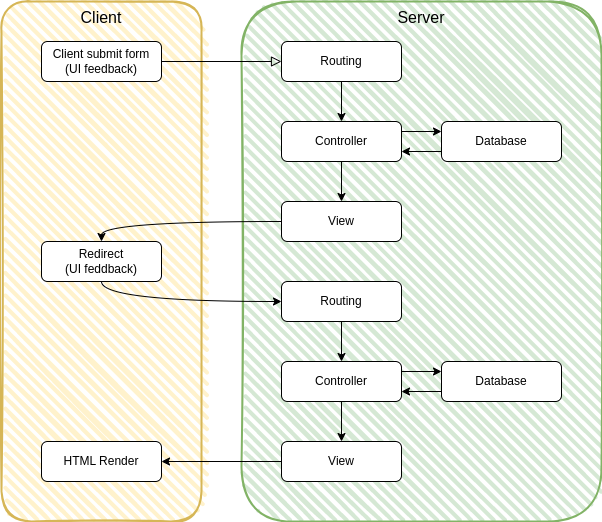

The diagram above was exported from draw.io. Its source (the exported page's mxGraphModel, read from the mxfile embedded in the PNG):
<mxGraphModel dx="1434" dy="689" grid="1" gridSize="10" guides="1" tooltips="1" connect="1" arrows="1" fold="1" page="1" pageScale="1" pageWidth="827" pageHeight="1169" math="0" shadow="0">
  <root>
    <mxCell id="WIyWlLk6GJQsqaUBKTNV-0" />
    <mxCell id="WIyWlLk6GJQsqaUBKTNV-1" parent="WIyWlLk6GJQsqaUBKTNV-0" />
    <mxCell id="BrcKK8_eswFyoqhNv_fw-0" value="Client&lt;br style=&quot;font-size: 16px;&quot;&gt;" style="rounded=1;whiteSpace=wrap;html=1;strokeWidth=2;fillWeight=4;hachureGap=8;hachureAngle=45;fillColor=#fff2cc;sketch=1;strokeColor=#d6b656;verticalAlign=top;fontSize=16;" parent="WIyWlLk6GJQsqaUBKTNV-1" vertex="1">
      <mxGeometry x="120" y="40" width="200" height="520" as="geometry" />
    </mxCell>
    <mxCell id="BrcKK8_eswFyoqhNv_fw-1" value="Server" style="rounded=1;whiteSpace=wrap;html=1;strokeWidth=2;fillWeight=4;hachureGap=8;hachureAngle=45;fillColor=#d5e8d4;sketch=1;strokeColor=#82b366;fontSize=16;verticalAlign=top;" parent="WIyWlLk6GJQsqaUBKTNV-1" vertex="1">
      <mxGeometry x="360" y="40" width="360" height="520" as="geometry" />
    </mxCell>
    <mxCell id="WIyWlLk6GJQsqaUBKTNV-2" value="" style="rounded=0;html=1;jettySize=auto;orthogonalLoop=1;fontSize=11;endArrow=block;endFill=0;endSize=8;strokeWidth=1;shadow=0;labelBackgroundColor=none;edgeStyle=orthogonalEdgeStyle;curved=1;" parent="WIyWlLk6GJQsqaUBKTNV-1" source="WIyWlLk6GJQsqaUBKTNV-3" target="BrcKK8_eswFyoqhNv_fw-2" edge="1">
      <mxGeometry relative="1" as="geometry">
        <mxPoint x="220" y="170" as="targetPoint" />
      </mxGeometry>
    </mxCell>
    <mxCell id="WIyWlLk6GJQsqaUBKTNV-3" value="Client submit form&lt;br&gt;(UI feedback)" style="rounded=1;whiteSpace=wrap;html=1;fontSize=12;glass=0;strokeWidth=1;shadow=0;" parent="WIyWlLk6GJQsqaUBKTNV-1" vertex="1">
      <mxGeometry x="160" y="80" width="120" height="40" as="geometry" />
    </mxCell>
    <mxCell id="BrcKK8_eswFyoqhNv_fw-7" style="edgeStyle=orthogonalEdgeStyle;rounded=0;orthogonalLoop=1;jettySize=auto;html=1;exitX=0.5;exitY=1;exitDx=0;exitDy=0;entryX=0.5;entryY=0;entryDx=0;entryDy=0;" parent="WIyWlLk6GJQsqaUBKTNV-1" source="BrcKK8_eswFyoqhNv_fw-2" target="BrcKK8_eswFyoqhNv_fw-4" edge="1">
      <mxGeometry relative="1" as="geometry" />
    </mxCell>
    <mxCell id="BrcKK8_eswFyoqhNv_fw-2" value="Routing" style="rounded=1;whiteSpace=wrap;html=1;fontSize=12;glass=0;strokeWidth=1;shadow=0;" parent="WIyWlLk6GJQsqaUBKTNV-1" vertex="1">
      <mxGeometry x="400" y="80" width="120" height="40" as="geometry" />
    </mxCell>
    <mxCell id="BrcKK8_eswFyoqhNv_fw-8" style="edgeStyle=orthogonalEdgeStyle;rounded=0;orthogonalLoop=1;jettySize=auto;html=1;exitX=1;exitY=0.25;exitDx=0;exitDy=0;entryX=0;entryY=0.25;entryDx=0;entryDy=0;" parent="WIyWlLk6GJQsqaUBKTNV-1" source="BrcKK8_eswFyoqhNv_fw-4" target="BrcKK8_eswFyoqhNv_fw-5" edge="1">
      <mxGeometry relative="1" as="geometry" />
    </mxCell>
    <mxCell id="BrcKK8_eswFyoqhNv_fw-10" style="edgeStyle=orthogonalEdgeStyle;rounded=0;orthogonalLoop=1;jettySize=auto;html=1;exitX=0.5;exitY=1;exitDx=0;exitDy=0;entryX=0.5;entryY=0;entryDx=0;entryDy=0;" parent="WIyWlLk6GJQsqaUBKTNV-1" source="BrcKK8_eswFyoqhNv_fw-4" target="BrcKK8_eswFyoqhNv_fw-6" edge="1">
      <mxGeometry relative="1" as="geometry" />
    </mxCell>
    <mxCell id="BrcKK8_eswFyoqhNv_fw-4" value="Controller" style="rounded=1;whiteSpace=wrap;html=1;fontSize=12;glass=0;strokeWidth=1;shadow=0;" parent="WIyWlLk6GJQsqaUBKTNV-1" vertex="1">
      <mxGeometry x="400" y="160" width="120" height="40" as="geometry" />
    </mxCell>
    <mxCell id="BrcKK8_eswFyoqhNv_fw-9" style="edgeStyle=orthogonalEdgeStyle;rounded=0;orthogonalLoop=1;jettySize=auto;html=1;exitX=0;exitY=0.75;exitDx=0;exitDy=0;entryX=1;entryY=0.75;entryDx=0;entryDy=0;" parent="WIyWlLk6GJQsqaUBKTNV-1" source="BrcKK8_eswFyoqhNv_fw-5" target="BrcKK8_eswFyoqhNv_fw-4" edge="1">
      <mxGeometry relative="1" as="geometry" />
    </mxCell>
    <mxCell id="BrcKK8_eswFyoqhNv_fw-5" value="Database" style="rounded=1;whiteSpace=wrap;html=1;fontSize=12;glass=0;strokeWidth=1;shadow=0;" parent="WIyWlLk6GJQsqaUBKTNV-1" vertex="1">
      <mxGeometry x="560" y="160" width="120" height="40" as="geometry" />
    </mxCell>
    <mxCell id="BrcKK8_eswFyoqhNv_fw-12" style="edgeStyle=orthogonalEdgeStyle;rounded=0;orthogonalLoop=1;jettySize=auto;html=1;exitX=0;exitY=0.5;exitDx=0;exitDy=0;entryX=0.5;entryY=0;entryDx=0;entryDy=0;curved=1;" parent="WIyWlLk6GJQsqaUBKTNV-1" source="BrcKK8_eswFyoqhNv_fw-6" target="BrcKK8_eswFyoqhNv_fw-11" edge="1">
      <mxGeometry relative="1" as="geometry" />
    </mxCell>
    <mxCell id="BrcKK8_eswFyoqhNv_fw-6" value="View" style="rounded=1;whiteSpace=wrap;html=1;fontSize=12;glass=0;strokeWidth=1;shadow=0;" parent="WIyWlLk6GJQsqaUBKTNV-1" vertex="1">
      <mxGeometry x="400" y="240" width="120" height="40" as="geometry" />
    </mxCell>
    <mxCell id="BKnpkbwjucZ6J_q_P_jf-1" style="edgeStyle=orthogonalEdgeStyle;rounded=0;orthogonalLoop=1;jettySize=auto;html=1;exitX=0.5;exitY=1;exitDx=0;exitDy=0;entryX=0;entryY=0.5;entryDx=0;entryDy=0;curved=1;" edge="1" parent="WIyWlLk6GJQsqaUBKTNV-1" source="BrcKK8_eswFyoqhNv_fw-11" target="BKnpkbwjucZ6J_q_P_jf-0">
      <mxGeometry relative="1" as="geometry" />
    </mxCell>
    <mxCell id="BrcKK8_eswFyoqhNv_fw-11" value="Redirect&lt;br&gt;(UI feddback)" style="rounded=1;whiteSpace=wrap;html=1;fontSize=12;glass=0;strokeWidth=1;shadow=0;" parent="WIyWlLk6GJQsqaUBKTNV-1" vertex="1">
      <mxGeometry x="160" y="280" width="120" height="40" as="geometry" />
    </mxCell>
    <mxCell id="BKnpkbwjucZ6J_q_P_jf-5" style="edgeStyle=orthogonalEdgeStyle;rounded=0;orthogonalLoop=1;jettySize=auto;html=1;exitX=0.5;exitY=1;exitDx=0;exitDy=0;entryX=0.5;entryY=0;entryDx=0;entryDy=0;" edge="1" parent="WIyWlLk6GJQsqaUBKTNV-1" source="BKnpkbwjucZ6J_q_P_jf-0" target="BKnpkbwjucZ6J_q_P_jf-2">
      <mxGeometry relative="1" as="geometry" />
    </mxCell>
    <mxCell id="BKnpkbwjucZ6J_q_P_jf-0" value="Routing" style="rounded=1;whiteSpace=wrap;html=1;fontSize=12;glass=0;strokeWidth=1;shadow=0;" vertex="1" parent="WIyWlLk6GJQsqaUBKTNV-1">
      <mxGeometry x="400" y="320" width="120" height="40" as="geometry" />
    </mxCell>
    <mxCell id="BKnpkbwjucZ6J_q_P_jf-6" style="edgeStyle=orthogonalEdgeStyle;rounded=0;orthogonalLoop=1;jettySize=auto;html=1;exitX=1;exitY=0.25;exitDx=0;exitDy=0;entryX=0;entryY=0.25;entryDx=0;entryDy=0;" edge="1" parent="WIyWlLk6GJQsqaUBKTNV-1" source="BKnpkbwjucZ6J_q_P_jf-2" target="BKnpkbwjucZ6J_q_P_jf-3">
      <mxGeometry relative="1" as="geometry" />
    </mxCell>
    <mxCell id="BKnpkbwjucZ6J_q_P_jf-8" style="edgeStyle=orthogonalEdgeStyle;rounded=0;orthogonalLoop=1;jettySize=auto;html=1;exitX=0.5;exitY=1;exitDx=0;exitDy=0;entryX=0.5;entryY=0;entryDx=0;entryDy=0;" edge="1" parent="WIyWlLk6GJQsqaUBKTNV-1" source="BKnpkbwjucZ6J_q_P_jf-2" target="BKnpkbwjucZ6J_q_P_jf-4">
      <mxGeometry relative="1" as="geometry" />
    </mxCell>
    <mxCell id="BKnpkbwjucZ6J_q_P_jf-2" value="Controller" style="rounded=1;whiteSpace=wrap;html=1;fontSize=12;glass=0;strokeWidth=1;shadow=0;" vertex="1" parent="WIyWlLk6GJQsqaUBKTNV-1">
      <mxGeometry x="400" y="400" width="120" height="40" as="geometry" />
    </mxCell>
    <mxCell id="BKnpkbwjucZ6J_q_P_jf-7" style="edgeStyle=orthogonalEdgeStyle;rounded=0;orthogonalLoop=1;jettySize=auto;html=1;exitX=0;exitY=0.75;exitDx=0;exitDy=0;entryX=1;entryY=0.75;entryDx=0;entryDy=0;" edge="1" parent="WIyWlLk6GJQsqaUBKTNV-1" source="BKnpkbwjucZ6J_q_P_jf-3" target="BKnpkbwjucZ6J_q_P_jf-2">
      <mxGeometry relative="1" as="geometry" />
    </mxCell>
    <mxCell id="BKnpkbwjucZ6J_q_P_jf-3" value="Database" style="rounded=1;whiteSpace=wrap;html=1;fontSize=12;glass=0;strokeWidth=1;shadow=0;" vertex="1" parent="WIyWlLk6GJQsqaUBKTNV-1">
      <mxGeometry x="560" y="400" width="120" height="40" as="geometry" />
    </mxCell>
    <mxCell id="BKnpkbwjucZ6J_q_P_jf-10" style="edgeStyle=orthogonalEdgeStyle;rounded=0;orthogonalLoop=1;jettySize=auto;html=1;exitX=0;exitY=0.5;exitDx=0;exitDy=0;" edge="1" parent="WIyWlLk6GJQsqaUBKTNV-1" source="BKnpkbwjucZ6J_q_P_jf-4" target="BKnpkbwjucZ6J_q_P_jf-9">
      <mxGeometry relative="1" as="geometry" />
    </mxCell>
    <mxCell id="BKnpkbwjucZ6J_q_P_jf-4" value="View" style="rounded=1;whiteSpace=wrap;html=1;fontSize=12;glass=0;strokeWidth=1;shadow=0;" vertex="1" parent="WIyWlLk6GJQsqaUBKTNV-1">
      <mxGeometry x="400" y="480" width="120" height="40" as="geometry" />
    </mxCell>
    <mxCell id="BKnpkbwjucZ6J_q_P_jf-9" value="HTML Render" style="rounded=1;whiteSpace=wrap;html=1;fontSize=12;glass=0;strokeWidth=1;shadow=0;" vertex="1" parent="WIyWlLk6GJQsqaUBKTNV-1">
      <mxGeometry x="160" y="480" width="120" height="40" as="geometry" />
    </mxCell>
  </root>
</mxGraphModel>